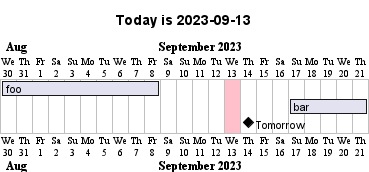

The diagram above was rendered by PlantUML. Its source (embedded in the PNG):
@startgantt
title Today is %date("YYYY-MM-dd")
!$now = %now()
!$past = %date("YYYY-MM-dd", $now - 14*24*3600)
Project starts $past
today is colored in pink
[foo] lasts 10 days
[bar] lasts 5 days and starts %date("YYYY-MM-dd", $now + 4*24*3600)
[Tomorrow] happens %date("YYYY-MM-dd", $now + 1*24*3600)
@endgantt